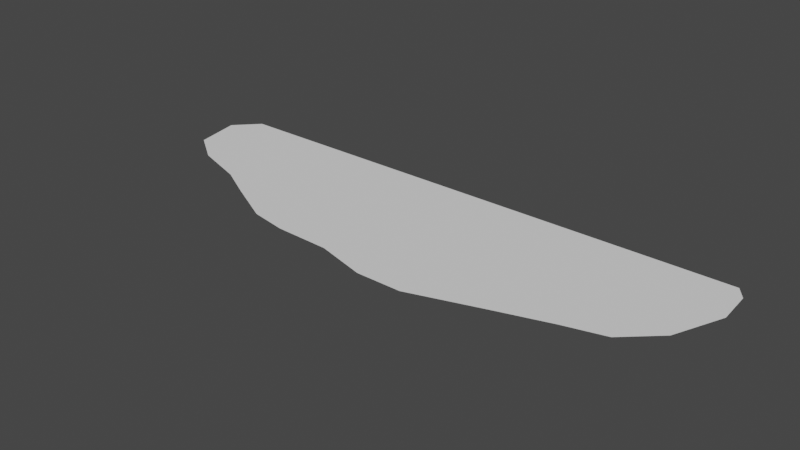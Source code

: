 # Source: ash.blend  (saved by Blender 3.3.6; exported with 4.5.12 LTS)
import bpy
from mathutils import Matrix  # noqa: F401  (used for matrix-valued properties, if any)

bpy.ops.wm.read_factory_settings(use_empty=True)
scene = bpy.context.scene
scene.name = 'Scene'

# ---- collections
col_collection = bpy.data.collections.new('Collection'); scene.collection.children.link(col_collection)

# ---- world
world_world = bpy.data.worlds.new('World'); scene.world = world_world
world_world.use_nodes = True; world_world.node_tree.nodes.clear()
_N = world_world.node_tree.nodes; _L = world_world.node_tree.links
n0 = _N.new('ShaderNodeOutputWorld'); n0.name = 'World Output'; n0.location = (300, 300)
n1 = _N.new('ShaderNodeBackground'); n1.name = 'Background'; n1.location = (10, 300)
n1.inputs[0].default_value = (0.05088, 0.05088, 0.05088, 1.0)
_L.new(n1.outputs[0], n0.inputs[0])
n0.is_active_output = True
world_world.color = (0.05088, 0.05088, 0.05088)
world_world.use_sun_shadow = False
world_world.sun_shadow_jitter_overblur = 0.0

# ---- meshes
me_plane = bpy.data.meshes.new('Plane')
me_plane.from_pydata([(3.845, 4.572, 0.0), (-2.66, 4.572, 0.0), (-2.931, 4.288, 0.0), (-2.826, 3.735, 0.0), (-2.425, 3.452, 0.0), (-1.808, 3.247, 0.0), (-1.402, 3.025, 0.0), (-0.8303, 2.73, 0.0), (-0.393, 2.649, 0.0), (0.2599, 2.629, 0.0), (0.862, 2.463, 0.0), (1.4, 2.461, 0.0), (2.205, 2.715, 0.0), (2.864, 2.916, 0.0), (3.347, 3.042, 0.0), (3.735, 3.401, 0.0), (3.981, 3.994, 0.0), (3.954, 4.418, 0.0)], [], [(1, 2, 3, 4, 5, 6, 7, 8, 9, 10, 11, 12, 13, 14, 15, 16, 17, 0)])
_uv = me_plane.uv_layers.new(name='UVMap')
_uv.uv.foreach_set('vector', [0.2091, 1.0, 0.1795, 0.969, 0.191, 0.9085, 0.2349, 0.8775, 0.3022, 0.8551, 0.3466, 0.8308, 0.4092, 0.7986, 0.457, 0.7896, 0.5284, 0.7875, 0.5943, 0.7694, 0.6531, 0.7692, 0.7411, 0.7969, 0.8132, 0.8189, 0.8661, 0.8326, 0.9085, 0.8719, 0.9354, 0.9367, 0.9325, 0.9832, 0.9205, 1.0])
me_plane.update()

# ---- objects
ob_plane = bpy.data.objects.new('Plane', me_plane)

# ---- transforms, parenting, visibility, modifiers, constraints
ob_plane.location = (0.0, 0.0, 0.0)

# ---- collection membership
col_collection.objects.link(ob_plane)

# ---- scene / render settings (as saved in the file)
scene.frame_start = 1; scene.frame_end = 250; scene.frame_set(1)
scene.render.engine = 'BLENDER_EEVEE_NEXT'
scene.cycles.sampling_pattern = 'TABULATED_SOBOL'
scene.cycles.use_light_tree = False
scene.view_settings.view_transform = 'Filmic'
bpy.context.view_layer.update()

# ---- added for rendering (the .blend has no active camera and no usable light): camera, sun
cam_auto = bpy.data.cameras.new('AutoCamera')
cam_auto.lens = 50.0
cam_auto.sensor_width = 36.0
cam_auto.clip_end = 1000.0
ob_auto_camera = bpy.data.objects.new('AutoCamera', cam_auto)
scene.collection.objects.link(ob_auto_camera)
ob_auto_camera.location = (7.21221, -4.50744, 5.34951)
ob_auto_camera.rotation_euler = (1.09748, -7.21219e-08, 0.694738)
scene.camera = ob_auto_camera
light_auto_sun = bpy.data.lights.new('AutoSun', 'SUN')
light_auto_sun.energy = 3.0
light_auto_sun.angle = 0.0523599
ob_auto_sun = bpy.data.objects.new('AutoSun', light_auto_sun)
scene.collection.objects.link(ob_auto_sun)
ob_auto_sun.rotation_euler = (0.872665, 0.174533, 0.523599)
bpy.context.view_layer.update()
